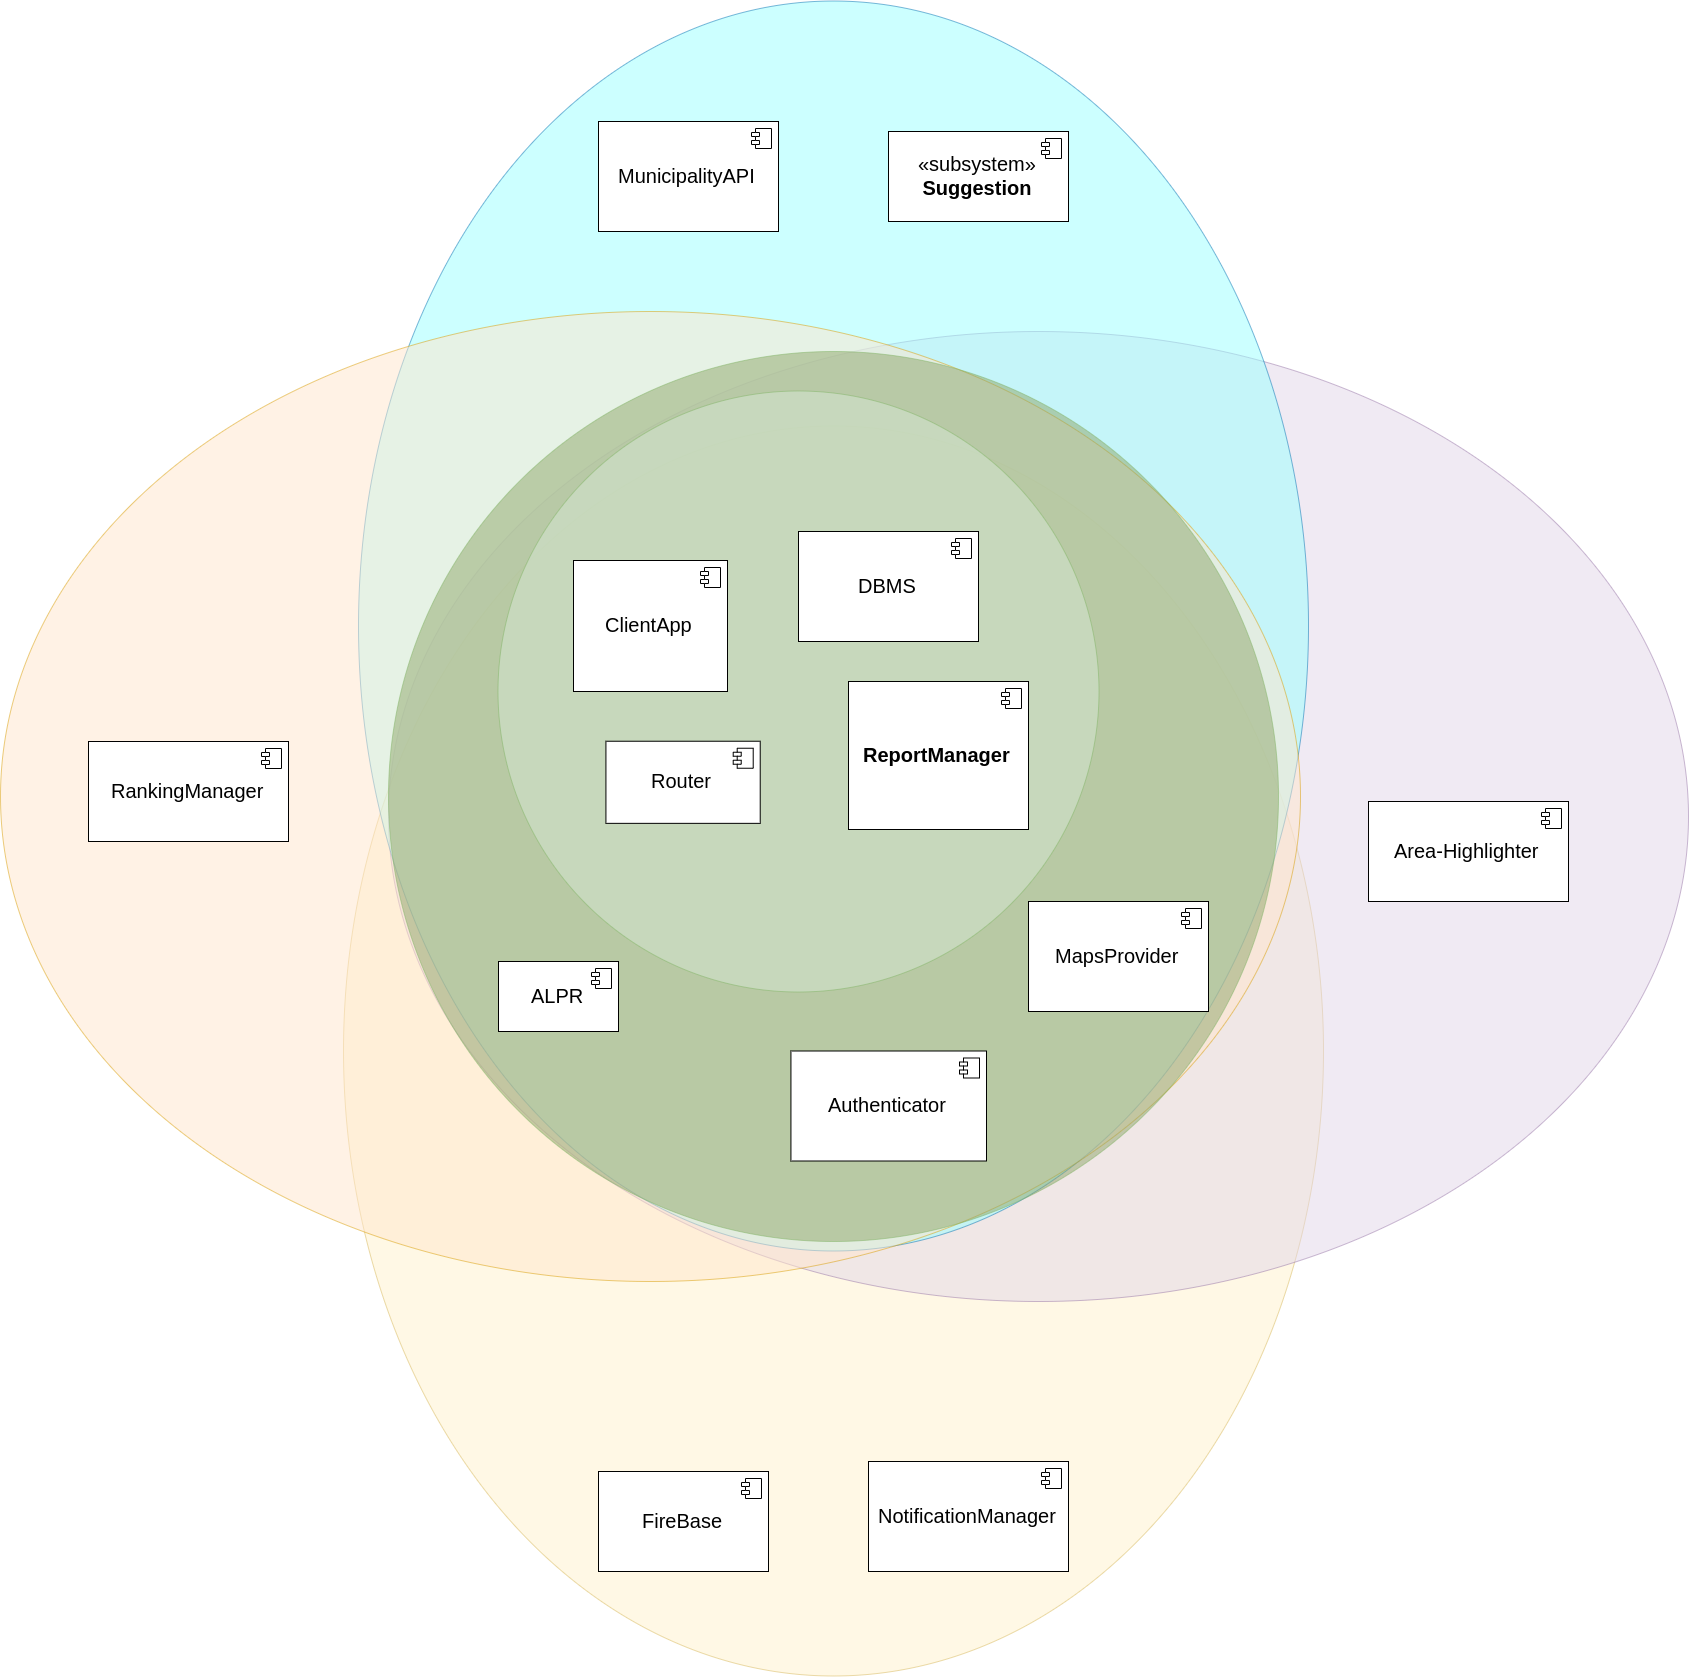

The diagram above was exported from draw.io. Its source (the exported page's mxGraphModel, read from the mxfile embedded in the PNG):
<mxGraphModel dx="3016" dy="4240" grid="1" gridSize="10" guides="1" tooltips="1" connect="1" arrows="1" fold="1" page="1" pageScale="1" pageWidth="850" pageHeight="1100" math="0" shadow="0">
  <root>
    <mxCell id="0" />
    <mxCell id="k_rxD-2QVE0urcg3XLKd-32" value="Untitled Layer" parent="0" />
    <mxCell id="Vkm08-UCWDu1GHEQgeGJ-8" value="" style="ellipse;whiteSpace=wrap;html=1;opacity=50;fillColor=#fff2cc;strokeColor=#d6b656;" vertex="1" parent="k_rxD-2QVE0urcg3XLKd-32">
      <mxGeometry x="-385" y="364.5" width="980" height="1250" as="geometry" />
    </mxCell>
    <mxCell id="Vkm08-UCWDu1GHEQgeGJ-7" value="" style="ellipse;whiteSpace=wrap;html=1;opacity=50;fillColor=#e1d5e7;strokeColor=#9673a6;" vertex="1" parent="k_rxD-2QVE0urcg3XLKd-32">
      <mxGeometry x="-340" y="270" width="1300" height="970" as="geometry" />
    </mxCell>
    <mxCell id="Vkm08-UCWDu1GHEQgeGJ-6" value="" style="ellipse;whiteSpace=wrap;html=1;opacity=50;fillColor=#99FFFF;strokeColor=#006EAF;fontColor=#ffffff;" vertex="1" parent="k_rxD-2QVE0urcg3XLKd-32">
      <mxGeometry x="-370" y="-60.5" width="950" height="1250" as="geometry" />
    </mxCell>
    <mxCell id="Vkm08-UCWDu1GHEQgeGJ-5" value="" style="ellipse;whiteSpace=wrap;html=1;opacity=50;fillColor=#ffe6cc;strokeColor=#d79b00;" vertex="1" parent="k_rxD-2QVE0urcg3XLKd-32">
      <mxGeometry x="-728" y="250" width="1300" height="970" as="geometry" />
    </mxCell>
    <mxCell id="Vkm08-UCWDu1GHEQgeGJ-4" value="" style="ellipse;whiteSpace=wrap;html=1;aspect=fixed;opacity=50;fillColor=#8EA66A;strokeColor=#82b366;" vertex="1" parent="k_rxD-2QVE0urcg3XLKd-32">
      <mxGeometry x="-340" y="290" width="890" height="890" as="geometry" />
    </mxCell>
    <mxCell id="Vkm08-UCWDu1GHEQgeGJ-3" value="" style="ellipse;whiteSpace=wrap;html=1;aspect=fixed;opacity=50;fillColor=#d5e8d4;strokeColor=#82b366;" vertex="1" parent="k_rxD-2QVE0urcg3XLKd-32">
      <mxGeometry x="-230.5" y="329.5" width="601" height="601" as="geometry" />
    </mxCell>
    <mxCell id="g-U3OgV13s4dTjVYUAaE-1" value="Authenticator" style="html=1;fontSize=20;" parent="k_rxD-2QVE0urcg3XLKd-32" vertex="1">
      <mxGeometry x="62.43933386201434" y="989.5" width="195.55908009516259" height="110" as="geometry" />
    </mxCell>
    <mxCell id="g-U3OgV13s4dTjVYUAaE-2" value="" style="shape=component;jettyWidth=8;jettyHeight=4;" parent="g-U3OgV13s4dTjVYUAaE-1" vertex="1">
      <mxGeometry x="1" width="20" height="20" relative="1" as="geometry">
        <mxPoint x="-27" y="7" as="offset" />
      </mxGeometry>
    </mxCell>
    <mxCell id="6NQ96DkGY_mPD5yl49nZ-38" value="MunicipalityAPI" style="html=1;fontSize=20;" parent="k_rxD-2QVE0urcg3XLKd-32" vertex="1">
      <mxGeometry x="-130" y="60" width="180" height="110" as="geometry" />
    </mxCell>
    <mxCell id="6NQ96DkGY_mPD5yl49nZ-39" value="" style="shape=component;jettyWidth=8;jettyHeight=4;" parent="6NQ96DkGY_mPD5yl49nZ-38" vertex="1">
      <mxGeometry x="1" width="20" height="20" relative="1" as="geometry">
        <mxPoint x="-27" y="7" as="offset" />
      </mxGeometry>
    </mxCell>
    <mxCell id="6NQ96DkGY_mPD5yl49nZ-54" value="«subsystem»&lt;br style=&quot;font-size: 20px;&quot;&gt;&lt;b style=&quot;font-size: 20px;&quot;&gt;Suggestion&lt;/b&gt;" style="html=1;fontSize=20;" parent="k_rxD-2QVE0urcg3XLKd-32" vertex="1">
      <mxGeometry x="160" y="70" width="180" height="90" as="geometry" />
    </mxCell>
    <mxCell id="6NQ96DkGY_mPD5yl49nZ-55" value="" style="shape=component;jettyWidth=8;jettyHeight=4;" parent="6NQ96DkGY_mPD5yl49nZ-54" vertex="1">
      <mxGeometry x="1" width="20" height="20" relative="1" as="geometry">
        <mxPoint x="-27" y="7" as="offset" />
      </mxGeometry>
    </mxCell>
    <mxCell id="6NQ96DkGY_mPD5yl49nZ-56" value="&lt;b style=&quot;font-size: 20px;&quot;&gt;ReportManager&lt;/b&gt;" style="html=1;fontSize=20;" parent="k_rxD-2QVE0urcg3XLKd-32" vertex="1">
      <mxGeometry x="120" y="620" width="180" height="148" as="geometry" />
    </mxCell>
    <mxCell id="6NQ96DkGY_mPD5yl49nZ-57" value="" style="shape=component;jettyWidth=8;jettyHeight=4;" parent="6NQ96DkGY_mPD5yl49nZ-56" vertex="1">
      <mxGeometry x="1" width="20" height="20" relative="1" as="geometry">
        <mxPoint x="-27" y="7" as="offset" />
      </mxGeometry>
    </mxCell>
    <mxCell id="HtUbxvset7qUtrffn1S4-1" value="FireBase" style="html=1;fontSize=20;" parent="k_rxD-2QVE0urcg3XLKd-32" vertex="1">
      <mxGeometry x="-130" y="1410" width="170" height="100" as="geometry" />
    </mxCell>
    <mxCell id="HtUbxvset7qUtrffn1S4-2" value="" style="shape=component;jettyWidth=8;jettyHeight=4;" parent="HtUbxvset7qUtrffn1S4-1" vertex="1">
      <mxGeometry x="1" width="20" height="20" relative="1" as="geometry">
        <mxPoint x="-27" y="7" as="offset" />
      </mxGeometry>
    </mxCell>
    <mxCell id="k_rxD-2QVE0urcg3XLKd-43" value="DBMS" style="html=1;fontSize=20;" parent="k_rxD-2QVE0urcg3XLKd-32" vertex="1">
      <mxGeometry x="70" y="470" width="180" height="110" as="geometry" />
    </mxCell>
    <mxCell id="k_rxD-2QVE0urcg3XLKd-44" value="" style="shape=component;jettyWidth=8;jettyHeight=4;" parent="k_rxD-2QVE0urcg3XLKd-43" vertex="1">
      <mxGeometry x="1" width="20" height="20" relative="1" as="geometry">
        <mxPoint x="-27" y="7" as="offset" />
      </mxGeometry>
    </mxCell>
    <mxCell id="Vkm08-UCWDu1GHEQgeGJ-1" value="&lt;font style=&quot;font-size: 20px&quot;&gt;ClientApp&lt;/font&gt;" style="html=1;" vertex="1" parent="k_rxD-2QVE0urcg3XLKd-32">
      <mxGeometry x="-155" y="499" width="154" height="131" as="geometry" />
    </mxCell>
    <mxCell id="Vkm08-UCWDu1GHEQgeGJ-2" value="" style="shape=component;jettyWidth=8;jettyHeight=4;" vertex="1" parent="Vkm08-UCWDu1GHEQgeGJ-1">
      <mxGeometry x="1" width="20" height="20" relative="1" as="geometry">
        <mxPoint x="-27" y="7" as="offset" />
      </mxGeometry>
    </mxCell>
    <mxCell id="1" parent="0" />
    <mxCell id="g-U3OgV13s4dTjVYUAaE-10" value="Area-Highlighter" style="html=1;fontSize=20;" parent="1" vertex="1">
      <mxGeometry x="640" y="740" width="200" height="100" as="geometry" />
    </mxCell>
    <mxCell id="g-U3OgV13s4dTjVYUAaE-11" value="" style="shape=component;jettyWidth=8;jettyHeight=4;" parent="g-U3OgV13s4dTjVYUAaE-10" vertex="1">
      <mxGeometry x="1" width="20" height="20" relative="1" as="geometry">
        <mxPoint x="-27" y="7" as="offset" />
      </mxGeometry>
    </mxCell>
    <mxCell id="g-U3OgV13s4dTjVYUAaE-12" value="RankingManager" style="html=1;fontSize=20;" parent="1" vertex="1">
      <mxGeometry x="-640" y="680" width="200" height="100" as="geometry" />
    </mxCell>
    <mxCell id="g-U3OgV13s4dTjVYUAaE-13" value="" style="shape=component;jettyWidth=8;jettyHeight=4;" parent="g-U3OgV13s4dTjVYUAaE-12" vertex="1">
      <mxGeometry x="1" width="20" height="20" relative="1" as="geometry">
        <mxPoint x="-27" y="7" as="offset" />
      </mxGeometry>
    </mxCell>
    <mxCell id="k_rxD-2QVE0urcg3XLKd-63" value="Router" style="html=1;fontSize=20;" parent="1" vertex="1">
      <mxGeometry x="-122.57142857142856" y="679.7368421052631" width="154.2857142857143" height="82.10526315789474" as="geometry" />
    </mxCell>
    <mxCell id="k_rxD-2QVE0urcg3XLKd-64" value="" style="shape=component;jettyWidth=8;jettyHeight=4;" parent="k_rxD-2QVE0urcg3XLKd-63" vertex="1">
      <mxGeometry x="1" width="20" height="20" relative="1" as="geometry">
        <mxPoint x="-27" y="7" as="offset" />
      </mxGeometry>
    </mxCell>
    <mxCell id="6NQ96DkGY_mPD5yl49nZ-147" value="ALPR" style="html=1;fontSize=20;" parent="1" vertex="1">
      <mxGeometry x="-230" y="900" width="120" height="70" as="geometry" />
    </mxCell>
    <mxCell id="6NQ96DkGY_mPD5yl49nZ-148" value="" style="shape=component;jettyWidth=8;jettyHeight=4;" parent="6NQ96DkGY_mPD5yl49nZ-147" vertex="1">
      <mxGeometry x="1" width="20" height="20" relative="1" as="geometry">
        <mxPoint x="-27" y="7" as="offset" />
      </mxGeometry>
    </mxCell>
    <mxCell id="RrNH5RtwF0N6duIYH3Qf-17" value="NotificationManager" style="html=1;fontSize=20;" parent="1" vertex="1">
      <mxGeometry x="140" y="1400" width="200" height="110" as="geometry" />
    </mxCell>
    <mxCell id="RrNH5RtwF0N6duIYH3Qf-18" value="" style="shape=component;jettyWidth=8;jettyHeight=4;" parent="RrNH5RtwF0N6duIYH3Qf-17" vertex="1">
      <mxGeometry x="1" width="20" height="20" relative="1" as="geometry">
        <mxPoint x="-27" y="7" as="offset" />
      </mxGeometry>
    </mxCell>
    <mxCell id="6NQ96DkGY_mPD5yl49nZ-66" value="ReportManager" parent="0" />
    <mxCell id="6NQ96DkGY_mPD5yl49nZ-109" value="Suggestion" parent="0" />
    <mxCell id="XiicNRbXNmN4wFMz_82l-3" value="MapsProvider" style="html=1;fontSize=20;" parent="6NQ96DkGY_mPD5yl49nZ-109" vertex="1">
      <mxGeometry x="300" y="840" width="180" height="110" as="geometry" />
    </mxCell>
    <mxCell id="XiicNRbXNmN4wFMz_82l-4" value="" style="shape=component;jettyWidth=8;jettyHeight=4;" parent="XiicNRbXNmN4wFMz_82l-3" vertex="1">
      <mxGeometry x="1" width="20" height="20" relative="1" as="geometry">
        <mxPoint x="-27" y="7" as="offset" />
      </mxGeometry>
    </mxCell>
  </root>
</mxGraphModel>